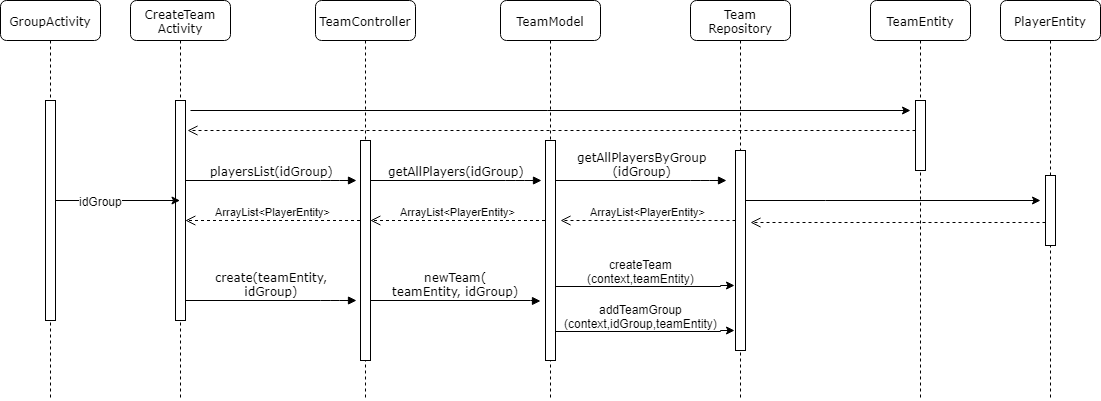

The diagram above was exported from draw.io. Its source (the exported page's mxGraphModel, read from the mxfile embedded in the PNG):
<mxGraphModel dx="2208" dy="473" grid="1" gridSize="10" guides="1" tooltips="1" connect="1" arrows="1" fold="1" page="1" pageScale="1" pageWidth="1100" pageHeight="850" background="#ffffff" math="0" shadow="0">
  <root>
    <mxCell id="0" />
    <mxCell id="1" parent="0" />
    <mxCell id="7baba1c4bc27f4b0-2" value="TeamController" style="shape=umlLifeline;perimeter=lifelinePerimeter;whiteSpace=wrap;html=1;container=1;collapsible=0;recursiveResize=0;outlineConnect=0;rounded=1;shadow=0;comic=0;labelBackgroundColor=none;strokeColor=#000000;strokeWidth=1;fillColor=#FFFFFF;fontFamily=Verdana;fontSize=12;fontColor=#000000;align=center;" parent="1" vertex="1">
      <mxGeometry x="285" y="80" width="100" height="400" as="geometry" />
    </mxCell>
    <mxCell id="7baba1c4bc27f4b0-10" value="" style="html=1;points=[];perimeter=orthogonalPerimeter;rounded=0;shadow=0;comic=0;labelBackgroundColor=none;strokeColor=#000000;strokeWidth=1;fillColor=#FFFFFF;fontFamily=Verdana;fontSize=12;fontColor=#000000;align=center;" parent="7baba1c4bc27f4b0-2" vertex="1">
      <mxGeometry x="45" y="140" width="10" height="220" as="geometry" />
    </mxCell>
    <mxCell id="7baba1c4bc27f4b0-3" value="TeamModel" style="shape=umlLifeline;perimeter=lifelinePerimeter;whiteSpace=wrap;html=1;container=1;collapsible=0;recursiveResize=0;outlineConnect=0;rounded=1;shadow=0;comic=0;labelBackgroundColor=none;strokeColor=#000000;strokeWidth=1;fillColor=#FFFFFF;fontFamily=Verdana;fontSize=12;fontColor=#000000;align=center;" parent="1" vertex="1">
      <mxGeometry x="470" y="80" width="100" height="400" as="geometry" />
    </mxCell>
    <mxCell id="-FxPObmqME5wRd4eOYEG-21" value="" style="edgeStyle=orthogonalEdgeStyle;rounded=0;orthogonalLoop=1;jettySize=auto;html=1;" parent="7baba1c4bc27f4b0-3" edge="1">
      <mxGeometry relative="1" as="geometry">
        <mxPoint x="410" y="110" as="targetPoint" />
        <Array as="points">
          <mxPoint x="410" y="110" />
        </Array>
        <mxPoint x="-310" y="110" as="sourcePoint" />
      </mxGeometry>
    </mxCell>
    <mxCell id="7baba1c4bc27f4b0-13" value="" style="html=1;points=[];perimeter=orthogonalPerimeter;rounded=0;shadow=0;comic=0;labelBackgroundColor=none;strokeColor=#000000;strokeWidth=1;fillColor=#FFFFFF;fontFamily=Verdana;fontSize=12;fontColor=#000000;align=center;" parent="7baba1c4bc27f4b0-3" vertex="1">
      <mxGeometry x="45" y="140" width="10" height="220" as="geometry" />
    </mxCell>
    <mxCell id="7baba1c4bc27f4b0-4" value="TeamEntity" style="shape=umlLifeline;perimeter=lifelinePerimeter;whiteSpace=wrap;html=1;container=1;collapsible=0;recursiveResize=0;outlineConnect=0;rounded=1;shadow=0;comic=0;labelBackgroundColor=none;strokeColor=#000000;strokeWidth=1;fillColor=#FFFFFF;fontFamily=Verdana;fontSize=12;fontColor=#000000;align=center;" parent="1" vertex="1">
      <mxGeometry x="840" y="80" width="100" height="400" as="geometry" />
    </mxCell>
    <mxCell id="7baba1c4bc27f4b0-19" value="" style="html=1;points=[];perimeter=orthogonalPerimeter;rounded=0;shadow=0;comic=0;labelBackgroundColor=none;strokeColor=#000000;strokeWidth=1;fillColor=#FFFFFF;fontFamily=Verdana;fontSize=12;fontColor=#000000;align=center;" parent="7baba1c4bc27f4b0-4" vertex="1">
      <mxGeometry x="45" y="100" width="10" height="70" as="geometry" />
    </mxCell>
    <mxCell id="7baba1c4bc27f4b0-5" value="Team&lt;br&gt;Repository" style="shape=umlLifeline;perimeter=lifelinePerimeter;whiteSpace=wrap;html=1;container=1;collapsible=0;recursiveResize=0;outlineConnect=0;rounded=1;shadow=0;comic=0;labelBackgroundColor=none;strokeColor=#000000;strokeWidth=1;fillColor=#FFFFFF;fontFamily=Verdana;fontSize=12;fontColor=#000000;align=center;" parent="1" vertex="1">
      <mxGeometry x="660" y="80" width="100" height="400" as="geometry" />
    </mxCell>
    <mxCell id="YT-CFVh-avAY6z_nWW2f-7" value="" style="edgeStyle=orthogonalEdgeStyle;rounded=0;orthogonalLoop=1;jettySize=auto;html=1;" parent="7baba1c4bc27f4b0-5" source="PZzBcS47eTd5weOas975-15" edge="1">
      <mxGeometry relative="1" as="geometry">
        <mxPoint x="350" y="200" as="targetPoint" />
        <Array as="points">
          <mxPoint x="135" y="200" />
        </Array>
      </mxGeometry>
    </mxCell>
    <mxCell id="PZzBcS47eTd5weOas975-15" value="" style="html=1;points=[];perimeter=orthogonalPerimeter;rounded=0;shadow=0;comic=0;labelBackgroundColor=none;strokeColor=#000000;strokeWidth=1;fillColor=#FFFFFF;fontFamily=Verdana;fontSize=12;fontColor=#000000;align=center;" parent="7baba1c4bc27f4b0-5" vertex="1">
      <mxGeometry x="45" y="150" width="10" height="200" as="geometry" />
    </mxCell>
    <mxCell id="7baba1c4bc27f4b0-8" value="CreateTeam&lt;br&gt;Activity" style="shape=umlLifeline;perimeter=lifelinePerimeter;whiteSpace=wrap;html=1;container=1;collapsible=0;recursiveResize=0;outlineConnect=0;rounded=1;shadow=0;comic=0;labelBackgroundColor=none;strokeColor=#000000;strokeWidth=1;fillColor=#FFFFFF;fontFamily=Verdana;fontSize=12;fontColor=#000000;align=center;" parent="1" vertex="1">
      <mxGeometry x="100" y="80" width="100" height="400" as="geometry" />
    </mxCell>
    <mxCell id="7baba1c4bc27f4b0-9" value="" style="html=1;points=[];perimeter=orthogonalPerimeter;rounded=0;shadow=0;comic=0;labelBackgroundColor=none;strokeColor=#000000;strokeWidth=1;fillColor=#FFFFFF;fontFamily=Verdana;fontSize=12;fontColor=#000000;align=center;" parent="7baba1c4bc27f4b0-8" vertex="1">
      <mxGeometry x="45" y="100" width="10" height="220" as="geometry" />
    </mxCell>
    <mxCell id="7baba1c4bc27f4b0-11" value="create(teamEntity,&lt;br&gt;idGroup)" style="html=1;verticalAlign=bottom;endArrow=block;labelBackgroundColor=none;fontFamily=Verdana;fontSize=12;edgeStyle=elbowEdgeStyle;elbow=vertical;" parent="1" source="7baba1c4bc27f4b0-9" edge="1">
      <mxGeometry relative="1" as="geometry">
        <mxPoint x="220" y="190" as="sourcePoint" />
        <mxPoint x="326" y="380" as="targetPoint" />
        <Array as="points">
          <mxPoint x="300" y="380" />
          <mxPoint x="270" y="265" />
        </Array>
      </mxGeometry>
    </mxCell>
    <mxCell id="PZzBcS47eTd5weOas975-3" value="newTeam(&lt;br&gt;teamEntity, idGroup)" style="html=1;verticalAlign=bottom;endArrow=block;labelBackgroundColor=none;fontFamily=Verdana;fontSize=12;edgeStyle=elbowEdgeStyle;elbow=vertical;" parent="1" edge="1">
      <mxGeometry relative="1" as="geometry">
        <mxPoint x="340" y="380" as="sourcePoint" />
        <mxPoint x="510" y="380.5" as="targetPoint" />
      </mxGeometry>
    </mxCell>
    <mxCell id="-FxPObmqME5wRd4eOYEG-2" value="" style="edgeStyle=orthogonalEdgeStyle;rounded=0;orthogonalLoop=1;jettySize=auto;html=1;" parent="1" edge="1">
      <mxGeometry relative="1" as="geometry">
        <mxPoint x="703.5" y="364.5" as="targetPoint" />
        <Array as="points">
          <mxPoint x="689.5" y="365.5" />
        </Array>
        <mxPoint x="524.5" y="365" as="sourcePoint" />
      </mxGeometry>
    </mxCell>
    <mxCell id="-FxPObmqME5wRd4eOYEG-3" value="createTeam&lt;br&gt;(context,teamEntity)" style="text;html=1;resizable=0;points=[];align=center;verticalAlign=middle;labelBackgroundColor=#ffffff;" parent="-FxPObmqME5wRd4eOYEG-2" vertex="1" connectable="0">
      <mxGeometry x="-0.1731" y="2" relative="1" as="geometry">
        <mxPoint x="11" y="-14" as="offset" />
      </mxGeometry>
    </mxCell>
    <mxCell id="-FxPObmqME5wRd4eOYEG-22" value="" style="html=1;verticalAlign=bottom;endArrow=open;dashed=1;endSize=8;entryX=1.2;entryY=0.136;entryDx=0;entryDy=0;entryPerimeter=0;" parent="1" target="7baba1c4bc27f4b0-9" edge="1">
      <mxGeometry relative="1" as="geometry">
        <mxPoint x="885" y="210" as="sourcePoint" />
        <mxPoint x="530" y="210" as="targetPoint" />
      </mxGeometry>
    </mxCell>
    <mxCell id="DeLuZh3jlZETO-I-KDSc-1" value="GroupActivity" style="shape=umlLifeline;perimeter=lifelinePerimeter;whiteSpace=wrap;html=1;container=1;collapsible=0;recursiveResize=0;outlineConnect=0;rounded=1;shadow=0;comic=0;labelBackgroundColor=none;strokeColor=#000000;strokeWidth=1;fillColor=#FFFFFF;fontFamily=Verdana;fontSize=12;fontColor=#000000;align=center;" parent="1" vertex="1">
      <mxGeometry x="-30" y="80" width="100" height="400" as="geometry" />
    </mxCell>
    <mxCell id="DeLuZh3jlZETO-I-KDSc-2" value="" style="html=1;points=[];perimeter=orthogonalPerimeter;rounded=0;shadow=0;comic=0;labelBackgroundColor=none;strokeColor=#000000;strokeWidth=1;fillColor=#FFFFFF;fontFamily=Verdana;fontSize=12;fontColor=#000000;align=center;" parent="DeLuZh3jlZETO-I-KDSc-1" vertex="1">
      <mxGeometry x="45" y="100" width="10" height="220" as="geometry" />
    </mxCell>
    <mxCell id="DeLuZh3jlZETO-I-KDSc-3" value="" style="edgeStyle=orthogonalEdgeStyle;rounded=0;orthogonalLoop=1;jettySize=auto;html=1;" parent="1" source="DeLuZh3jlZETO-I-KDSc-2" target="7baba1c4bc27f4b0-8" edge="1">
      <mxGeometry relative="1" as="geometry">
        <Array as="points">
          <mxPoint x="50" y="280" />
          <mxPoint x="50" y="280" />
        </Array>
      </mxGeometry>
    </mxCell>
    <mxCell id="DeLuZh3jlZETO-I-KDSc-4" value="idGroup" style="text;html=1;resizable=0;points=[];align=center;verticalAlign=middle;labelBackgroundColor=#ffffff;" parent="DeLuZh3jlZETO-I-KDSc-3" vertex="1" connectable="0">
      <mxGeometry x="-0.2771" relative="1" as="geometry">
        <mxPoint as="offset" />
      </mxGeometry>
    </mxCell>
    <mxCell id="7-7WByKKsJ5jfV1pIPcb-2" value="" style="edgeStyle=orthogonalEdgeStyle;rounded=0;orthogonalLoop=1;jettySize=auto;html=1;" parent="1" edge="1">
      <mxGeometry relative="1" as="geometry">
        <mxPoint x="704" y="410" as="targetPoint" />
        <Array as="points">
          <mxPoint x="689.5" y="410.5" />
        </Array>
        <mxPoint x="525" y="410" as="sourcePoint" />
      </mxGeometry>
    </mxCell>
    <mxCell id="7-7WByKKsJ5jfV1pIPcb-3" value="addTeamGroup&lt;br&gt;(context,idGroup,teamEntity)" style="text;html=1;resizable=0;points=[];align=center;verticalAlign=middle;labelBackgroundColor=#ffffff;" parent="7-7WByKKsJ5jfV1pIPcb-2" vertex="1" connectable="0">
      <mxGeometry x="-0.1731" y="2" relative="1" as="geometry">
        <mxPoint x="11" y="-14" as="offset" />
      </mxGeometry>
    </mxCell>
    <mxCell id="YT-CFVh-avAY6z_nWW2f-1" value="playersList(idGroup)" style="html=1;verticalAlign=bottom;endArrow=block;labelBackgroundColor=none;fontFamily=Verdana;fontSize=12;edgeStyle=elbowEdgeStyle;elbow=vertical;" parent="1" edge="1">
      <mxGeometry relative="1" as="geometry">
        <mxPoint x="155" y="260" as="sourcePoint" />
        <mxPoint x="326" y="260" as="targetPoint" />
        <Array as="points">
          <mxPoint x="300" y="260" />
          <mxPoint x="270" y="145" />
        </Array>
      </mxGeometry>
    </mxCell>
    <mxCell id="YT-CFVh-avAY6z_nWW2f-2" value="getAllPlayers(idGroup)" style="html=1;verticalAlign=bottom;endArrow=block;labelBackgroundColor=none;fontFamily=Verdana;fontSize=12;edgeStyle=elbowEdgeStyle;elbow=vertical;" parent="1" edge="1">
      <mxGeometry relative="1" as="geometry">
        <mxPoint x="340" y="260" as="sourcePoint" />
        <mxPoint x="511" y="260" as="targetPoint" />
        <Array as="points">
          <mxPoint x="485" y="260" />
          <mxPoint x="455" y="145" />
        </Array>
      </mxGeometry>
    </mxCell>
    <mxCell id="YT-CFVh-avAY6z_nWW2f-3" value="getAllPlayersByGroup&lt;br&gt;(idGroup)" style="html=1;verticalAlign=bottom;endArrow=block;labelBackgroundColor=none;fontFamily=Verdana;fontSize=12;edgeStyle=elbowEdgeStyle;elbow=vertical;" parent="1" edge="1">
      <mxGeometry relative="1" as="geometry">
        <mxPoint x="525" y="260" as="sourcePoint" />
        <mxPoint x="696" y="260" as="targetPoint" />
        <Array as="points">
          <mxPoint x="670" y="260" />
          <mxPoint x="640" y="145" />
        </Array>
      </mxGeometry>
    </mxCell>
    <mxCell id="YT-CFVh-avAY6z_nWW2f-4" value="PlayerEntity" style="shape=umlLifeline;perimeter=lifelinePerimeter;whiteSpace=wrap;html=1;container=1;collapsible=0;recursiveResize=0;outlineConnect=0;rounded=1;shadow=0;comic=0;labelBackgroundColor=none;strokeColor=#000000;strokeWidth=1;fillColor=#FFFFFF;fontFamily=Verdana;fontSize=12;fontColor=#000000;align=center;" parent="1" vertex="1">
      <mxGeometry x="970" y="80" width="100" height="400" as="geometry" />
    </mxCell>
    <mxCell id="YT-CFVh-avAY6z_nWW2f-5" value="" style="html=1;points=[];perimeter=orthogonalPerimeter;rounded=0;shadow=0;comic=0;labelBackgroundColor=none;strokeColor=#000000;strokeWidth=1;fillColor=#FFFFFF;fontFamily=Verdana;fontSize=12;fontColor=#000000;align=center;" parent="YT-CFVh-avAY6z_nWW2f-4" vertex="1">
      <mxGeometry x="45" y="175" width="10" height="70" as="geometry" />
    </mxCell>
    <mxCell id="YT-CFVh-avAY6z_nWW2f-8" value="" style="html=1;verticalAlign=bottom;endArrow=open;dashed=1;endSize=8;" parent="1" edge="1">
      <mxGeometry relative="1" as="geometry">
        <mxPoint x="1015" y="302" as="sourcePoint" />
        <mxPoint x="720" y="302" as="targetPoint" />
      </mxGeometry>
    </mxCell>
    <mxCell id="YT-CFVh-avAY6z_nWW2f-9" value="ArrayList&amp;lt;PlayerEntity&amp;gt;" style="html=1;verticalAlign=bottom;endArrow=open;dashed=1;endSize=8;entryX=1.5;entryY=0.364;entryDx=0;entryDy=0;entryPerimeter=0;" parent="1" target="7baba1c4bc27f4b0-13" edge="1">
      <mxGeometry relative="1" as="geometry">
        <mxPoint x="705" y="300" as="sourcePoint" />
        <mxPoint x="625" y="300" as="targetPoint" />
      </mxGeometry>
    </mxCell>
    <mxCell id="YT-CFVh-avAY6z_nWW2f-10" value="ArrayList&amp;lt;PlayerEntity&amp;gt;" style="html=1;verticalAlign=bottom;endArrow=open;dashed=1;endSize=8;entryX=1.5;entryY=0.364;entryDx=0;entryDy=0;entryPerimeter=0;" parent="1" edge="1">
      <mxGeometry relative="1" as="geometry">
        <mxPoint x="514.5" y="300" as="sourcePoint" />
        <mxPoint x="339.8333333333335" y="300" as="targetPoint" />
      </mxGeometry>
    </mxCell>
    <mxCell id="YT-CFVh-avAY6z_nWW2f-11" value="ArrayList&amp;lt;PlayerEntity&amp;gt;" style="html=1;verticalAlign=bottom;endArrow=open;dashed=1;endSize=8;entryX=1.5;entryY=0.364;entryDx=0;entryDy=0;entryPerimeter=0;" parent="1" edge="1">
      <mxGeometry relative="1" as="geometry">
        <mxPoint x="329.5" y="300" as="sourcePoint" />
        <mxPoint x="154.83333333333348" y="300" as="targetPoint" />
      </mxGeometry>
    </mxCell>
  </root>
</mxGraphModel>